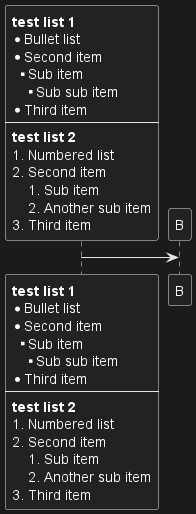

The diagram above was rendered by PlantUML. Its source (embedded in the PNG):
@startuml
<style>
participant {HorizontalAlignment left}
</style>
participant Participant [
**test list 1**
* Bullet list
* Second item
** Sub item
*** Sub sub item
* Third item
----
**test list 2**
# Numbered list
# Second item
## Sub item
## Another sub item
# Third item
]

participant B

Participant -> B
@enduml